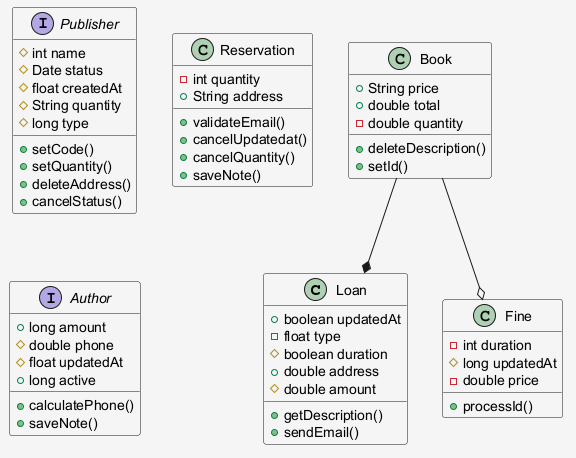

The diagram above was rendered by PlantUML. Its source (embedded in the PNG):
@startuml
skinparam shadowing false
skinparam backgroundColor #F5F5F5
class Loan {
  +boolean updatedAt
  -float type
  #boolean duration
  +double address
  #double amount
  +getDescription()
  +sendEmail()
}
interface Publisher {
  #int name
  #Date status
  #float createdAt
  #String quantity
  #long type
  +setCode()
  +setQuantity()
  +deleteAddress()
  +cancelStatus()
}
class Reservation {
  -int quantity
  +String address
  +validateEmail()
  +cancelUpdatedat()
  +cancelQuantity()
  +saveNote()
}
class Book {
  +String price
  +double total
  -double quantity
  +deleteDescription()
  +setId()
}
interface Author {
  +long amount
  #double phone
  #float updatedAt
  +long active
  +calculatePhone()
  +saveNote()
}
class Fine {
  -int duration
  #long updatedAt
  -double price
  +processId()
}
Book --o Fine
Book --* Loan
@enduml